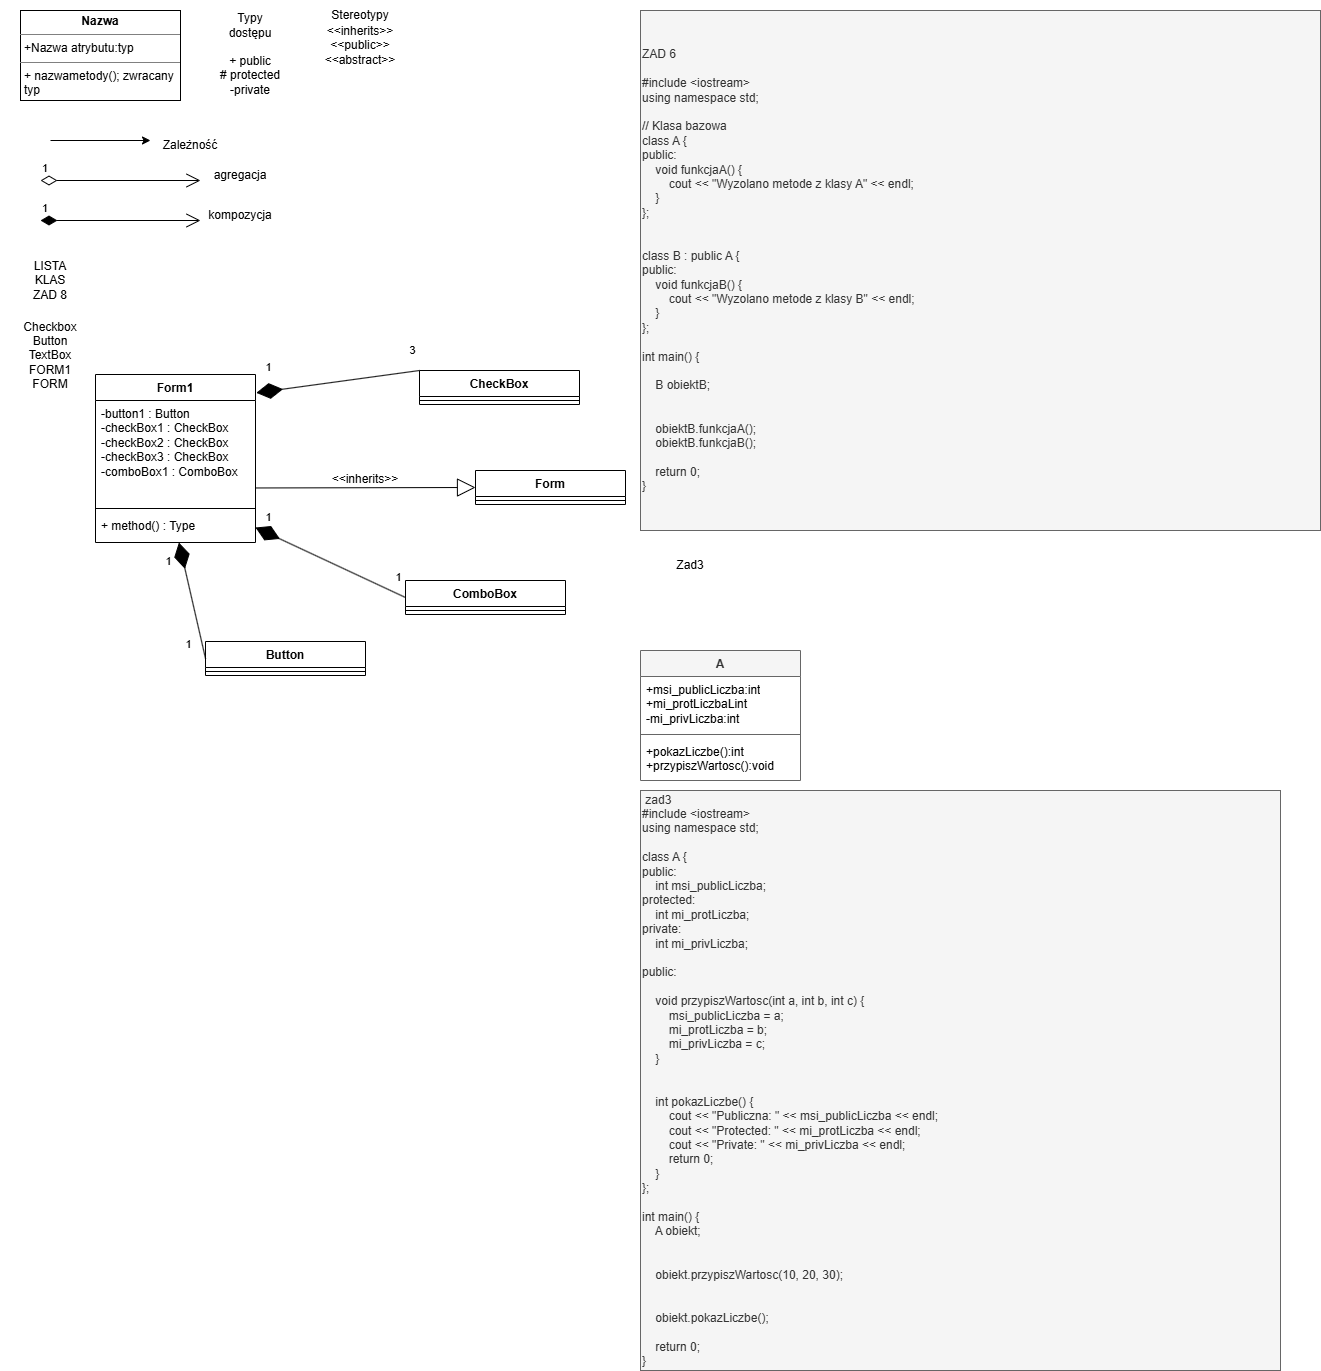

The diagram above was exported from draw.io. Its source (the exported page's mxGraphModel, read from the mxfile embedded in the PNG):
<mxGraphModel dx="1821" dy="1024" grid="1" gridSize="10" guides="1" tooltips="1" connect="1" arrows="1" fold="1" page="1" pageScale="1" pageWidth="827" pageHeight="1169" math="0" shadow="0">
  <root>
    <mxCell id="0" />
    <mxCell id="1" parent="0" />
    <mxCell id="fxeDwCaDBWyElWHf1obV-1" parent="1" style="verticalAlign=top;align=left;overflow=fill;html=1;whiteSpace=wrap;" value="&lt;p style=&quot;margin:0px;margin-top:4px;text-align:center;&quot;&gt;&lt;b&gt;Nazwa&lt;/b&gt;&lt;/p&gt;&lt;hr size=&quot;1&quot; style=&quot;border-style:solid;&quot;&gt;&lt;p style=&quot;margin:0px;margin-left:4px;&quot;&gt;+Nazwa atrybutu:typ&lt;/p&gt;&lt;hr size=&quot;1&quot; style=&quot;border-style:solid;&quot;&gt;&lt;p style=&quot;margin:0px;margin-left:4px;&quot;&gt;+ nazwametody(); zwracany typ&lt;/p&gt;" vertex="1">
      <mxGeometry height="90" width="160" x="20" y="20" as="geometry" />
    </mxCell>
    <mxCell id="fxeDwCaDBWyElWHf1obV-3" edge="1" parent="1" style="edgeStyle=none;orthogonalLoop=1;jettySize=auto;html=1;rounded=0;" value="">
      <mxGeometry relative="1" width="100" as="geometry">
        <Array as="points" />
        <mxPoint x="50" y="150" as="sourcePoint" />
        <mxPoint x="150" y="150" as="targetPoint" />
      </mxGeometry>
    </mxCell>
    <mxCell id="fxeDwCaDBWyElWHf1obV-4" parent="1" style="text;html=1;whiteSpace=wrap;strokeColor=none;fillColor=none;align=center;verticalAlign=middle;rounded=0;" value="Zależność" vertex="1">
      <mxGeometry height="30" width="60" x="160" y="140" as="geometry" />
    </mxCell>
    <mxCell id="fxeDwCaDBWyElWHf1obV-6" edge="1" parent="1" style="endArrow=open;html=1;endSize=12;startArrow=diamondThin;startSize=14;startFill=0;edgeStyle=orthogonalEdgeStyle;align=left;verticalAlign=bottom;rounded=0;" value="1">
      <mxGeometry relative="1" x="-1" y="3" as="geometry">
        <mxPoint x="40" y="190" as="sourcePoint" />
        <mxPoint x="200" y="190" as="targetPoint" />
      </mxGeometry>
    </mxCell>
    <mxCell id="fxeDwCaDBWyElWHf1obV-7" parent="1" style="text;html=1;whiteSpace=wrap;strokeColor=none;fillColor=none;align=center;verticalAlign=middle;rounded=0;" value="agregacja" vertex="1">
      <mxGeometry height="30" width="60" x="210" y="170" as="geometry" />
    </mxCell>
    <mxCell id="fxeDwCaDBWyElWHf1obV-8" edge="1" parent="1" style="endArrow=open;html=1;endSize=12;startArrow=diamondThin;startSize=14;startFill=1;edgeStyle=orthogonalEdgeStyle;align=left;verticalAlign=bottom;rounded=0;" value="1">
      <mxGeometry relative="1" x="-1" y="3" as="geometry">
        <mxPoint x="40" y="230" as="sourcePoint" />
        <mxPoint x="200" y="230" as="targetPoint" />
      </mxGeometry>
    </mxCell>
    <mxCell id="fxeDwCaDBWyElWHf1obV-9" parent="1" style="text;html=1;whiteSpace=wrap;strokeColor=none;fillColor=none;align=center;verticalAlign=middle;rounded=0;" value="kompozycja" vertex="1">
      <mxGeometry height="30" width="60" x="210" y="210" as="geometry" />
    </mxCell>
    <mxCell id="fxeDwCaDBWyElWHf1obV-10" parent="1" style="text;html=1;whiteSpace=wrap;strokeColor=none;fillColor=none;align=center;verticalAlign=middle;rounded=0;" value="+ public&lt;br&gt;# protected&lt;div&gt;-private&lt;/div&gt;" vertex="1">
      <mxGeometry height="30" width="80" x="210" y="70" as="geometry" />
    </mxCell>
    <mxCell id="fxeDwCaDBWyElWHf1obV-11" parent="1" style="text;html=1;whiteSpace=wrap;strokeColor=none;fillColor=none;align=center;verticalAlign=middle;rounded=0;" value="Stereotypy" vertex="1">
      <mxGeometry height="30" width="60" x="330" y="10" as="geometry" />
    </mxCell>
    <mxCell id="fxeDwCaDBWyElWHf1obV-12" parent="1" style="text;html=1;whiteSpace=wrap;strokeColor=none;fillColor=none;align=center;verticalAlign=middle;rounded=0;" value="&amp;lt;&amp;lt;inherits&amp;gt;&amp;gt;&lt;div&gt;&amp;lt;&amp;lt;public&amp;gt;&amp;gt;&lt;/div&gt;&lt;div&gt;&amp;lt;&amp;lt;abstract&amp;gt;&amp;gt;&lt;/div&gt;" vertex="1">
      <mxGeometry height="30" width="60" x="330" y="40" as="geometry" />
    </mxCell>
    <mxCell id="fxeDwCaDBWyElWHf1obV-13" parent="1" style="text;html=1;whiteSpace=wrap;strokeColor=none;fillColor=none;align=center;verticalAlign=middle;rounded=0;" value="Typy dostępu" vertex="1">
      <mxGeometry height="30" width="60" x="220" y="20" as="geometry" />
    </mxCell>
    <mxCell id="fxeDwCaDBWyElWHf1obV-14" parent="1" style="swimlane;fontStyle=1;align=center;verticalAlign=top;childLayout=stackLayout;horizontal=1;startSize=26;horizontalStack=0;resizeParent=1;resizeParentMax=0;resizeLast=0;collapsible=1;marginBottom=0;whiteSpace=wrap;html=1;fillColor=#f5f5f5;fontColor=#333333;strokeColor=#666666;" value="A" vertex="1">
      <mxGeometry height="130" width="160" x="640" y="660" as="geometry" />
    </mxCell>
    <mxCell id="fxeDwCaDBWyElWHf1obV-15" parent="fxeDwCaDBWyElWHf1obV-14" style="text;strokeColor=none;fillColor=none;align=left;verticalAlign=top;spacingLeft=4;spacingRight=4;overflow=hidden;rotatable=0;points=[[0,0.5],[1,0.5]];portConstraint=eastwest;whiteSpace=wrap;html=1;" value="+msi_publicLiczba:int&lt;div&gt;+mi_protLiczbaLint&lt;/div&gt;&lt;div&gt;-mi_privLiczba:int&lt;/div&gt;" vertex="1">
      <mxGeometry height="54" width="160" y="26" as="geometry" />
    </mxCell>
    <mxCell id="fxeDwCaDBWyElWHf1obV-16" parent="fxeDwCaDBWyElWHf1obV-14" style="line;strokeWidth=1;fillColor=none;align=left;verticalAlign=middle;spacingTop=-1;spacingLeft=3;spacingRight=3;rotatable=0;labelPosition=right;points=[];portConstraint=eastwest;strokeColor=inherit;" value="" vertex="1">
      <mxGeometry height="8" width="160" y="80" as="geometry" />
    </mxCell>
    <mxCell id="fxeDwCaDBWyElWHf1obV-17" parent="fxeDwCaDBWyElWHf1obV-14" style="text;strokeColor=none;fillColor=none;align=left;verticalAlign=top;spacingLeft=4;spacingRight=4;overflow=hidden;rotatable=0;points=[[0,0.5],[1,0.5]];portConstraint=eastwest;whiteSpace=wrap;html=1;" value="+pokazLiczbe():int&lt;br&gt;+przypiszWartosc():void" vertex="1">
      <mxGeometry height="42" width="160" y="88" as="geometry" />
    </mxCell>
    <mxCell id="fxeDwCaDBWyElWHf1obV-19" parent="1" style="text;html=1;whiteSpace=wrap;strokeColor=none;fillColor=none;align=center;verticalAlign=middle;rounded=0;" value="LISTA KLAS ZAD 8" vertex="1">
      <mxGeometry height="60" width="60" x="20" y="260" as="geometry" />
    </mxCell>
    <mxCell id="fxeDwCaDBWyElWHf1obV-20" parent="1" style="text;html=1;whiteSpace=wrap;strokeColor=none;fillColor=none;align=center;verticalAlign=middle;rounded=0;" value="Checkbox&lt;br&gt;Button&lt;div&gt;TextBox&lt;/div&gt;&lt;div&gt;FORM1&lt;/div&gt;&lt;div&gt;FORM&lt;/div&gt;" vertex="1">
      <mxGeometry height="70" width="100" y="330" as="geometry" />
    </mxCell>
    <mxCell id="fxeDwCaDBWyElWHf1obV-24" parent="1" style="text;html=1;whiteSpace=wrap;align=left;verticalAlign=middle;rounded=0;fillColor=#f5f5f5;strokeColor=#666666;fontColor=#333333;" value="&lt;div&gt;ZAD 6&lt;br&gt;&lt;br&gt;#include &amp;lt;iostream&amp;gt;&lt;/div&gt;&lt;div&gt;using namespace std;&lt;/div&gt;&lt;div&gt;&lt;br&gt;&lt;/div&gt;&lt;div&gt;// Klasa bazowa&lt;/div&gt;&lt;div&gt;class A {&lt;/div&gt;&lt;div&gt;public:&lt;/div&gt;&lt;div&gt;&amp;nbsp; &amp;nbsp; void funkcjaA() {&lt;/div&gt;&lt;div&gt;&amp;nbsp; &amp;nbsp; &amp;nbsp; &amp;nbsp; cout &amp;lt;&amp;lt; &quot;Wyzolano metode z klasy A&quot; &amp;lt;&amp;lt; endl;&lt;/div&gt;&lt;div&gt;&amp;nbsp; &amp;nbsp; }&lt;/div&gt;&lt;div&gt;};&lt;/div&gt;&lt;div&gt;&lt;br&gt;&lt;/div&gt;&lt;div&gt;&lt;br&gt;&lt;/div&gt;&lt;div&gt;class B : public A {&lt;/div&gt;&lt;div&gt;public:&lt;/div&gt;&lt;div&gt;&amp;nbsp; &amp;nbsp; void funkcjaB() {&lt;/div&gt;&lt;div&gt;&amp;nbsp; &amp;nbsp; &amp;nbsp; &amp;nbsp; cout &amp;lt;&amp;lt; &quot;Wyzolano metode z klasy B&quot; &amp;lt;&amp;lt; endl;&lt;/div&gt;&lt;div&gt;&amp;nbsp; &amp;nbsp; }&lt;/div&gt;&lt;div&gt;};&lt;/div&gt;&lt;div&gt;&lt;br&gt;&lt;/div&gt;&lt;div&gt;int main() {&lt;/div&gt;&lt;div&gt;&amp;nbsp;&amp;nbsp;&lt;/div&gt;&lt;div&gt;&amp;nbsp; &amp;nbsp; B obiektB;&lt;/div&gt;&lt;div&gt;&lt;br&gt;&lt;/div&gt;&lt;div&gt;&lt;br&gt;&lt;/div&gt;&lt;div&gt;&amp;nbsp; &amp;nbsp; obiektB.funkcjaA();&amp;nbsp;&lt;/div&gt;&lt;div&gt;&amp;nbsp; &amp;nbsp; obiektB.funkcjaB();&amp;nbsp;&lt;/div&gt;&lt;div&gt;&lt;br&gt;&lt;/div&gt;&lt;div&gt;&amp;nbsp; &amp;nbsp; return 0;&lt;/div&gt;&lt;div&gt;}&lt;/div&gt;" vertex="1">
      <mxGeometry height="520" width="680" x="640" y="20" as="geometry" />
    </mxCell>
    <mxCell id="-jBSc2dPxlCqobQPS27q-1" parent="1" style="swimlane;fontStyle=1;align=center;verticalAlign=top;childLayout=stackLayout;horizontal=1;startSize=26;horizontalStack=0;resizeParent=1;resizeParentMax=0;resizeLast=0;collapsible=1;marginBottom=0;whiteSpace=wrap;html=1;" value="Form1" vertex="1">
      <mxGeometry height="168" width="160" x="94.99948303222658" y="384.0013677978516" as="geometry" />
    </mxCell>
    <mxCell id="-jBSc2dPxlCqobQPS27q-2" parent="-jBSc2dPxlCqobQPS27q-1" style="text;strokeColor=none;fillColor=none;align=left;verticalAlign=top;spacingLeft=4;spacingRight=4;overflow=hidden;rotatable=0;points=[[0,0.5],[1,0.5]];portConstraint=eastwest;whiteSpace=wrap;html=1;" value="-button1 : Button&lt;div&gt;-checkBox1 : CheckBox&lt;/div&gt;&lt;div&gt;-&lt;span style=&quot;background-color: transparent; color: light-dark(rgb(0, 0, 0), rgb(255, 255, 255));&quot;&gt;checkBox2 : CheckBox&lt;/span&gt;&lt;/div&gt;&lt;div&gt;&lt;div&gt;-checkBox3 : CheckBox&lt;/div&gt;&lt;/div&gt;&lt;div&gt;-comboBox1 : ComboBox&lt;/div&gt;&lt;div&gt;&lt;br&gt;&lt;/div&gt;" vertex="1">
      <mxGeometry height="104" width="160" y="26" as="geometry" />
    </mxCell>
    <mxCell id="-jBSc2dPxlCqobQPS27q-3" parent="-jBSc2dPxlCqobQPS27q-1" style="line;strokeWidth=1;fillColor=none;align=left;verticalAlign=middle;spacingTop=-1;spacingLeft=3;spacingRight=3;rotatable=0;labelPosition=right;points=[];portConstraint=eastwest;strokeColor=inherit;" value="" vertex="1">
      <mxGeometry height="8" width="160" y="130" as="geometry" />
    </mxCell>
    <mxCell id="-jBSc2dPxlCqobQPS27q-4" parent="-jBSc2dPxlCqobQPS27q-1" style="text;strokeColor=none;fillColor=none;align=left;verticalAlign=top;spacingLeft=4;spacingRight=4;overflow=hidden;rotatable=0;points=[[0,0.5],[1,0.5]];portConstraint=eastwest;whiteSpace=wrap;html=1;" value="+ method() : Type" vertex="1">
      <mxGeometry height="30" width="160" y="138" as="geometry" />
    </mxCell>
    <mxCell id="-jBSc2dPxlCqobQPS27q-5" parent="1" style="swimlane;fontStyle=1;align=center;verticalAlign=top;childLayout=stackLayout;horizontal=1;startSize=26;horizontalStack=0;resizeParent=1;resizeParentMax=0;resizeLast=0;collapsible=1;marginBottom=0;whiteSpace=wrap;html=1;" value="Button" vertex="1">
      <mxGeometry height="34" width="160" x="204.99948303222658" y="651.0013677978516" as="geometry" />
    </mxCell>
    <mxCell id="-jBSc2dPxlCqobQPS27q-6" parent="-jBSc2dPxlCqobQPS27q-5" style="line;strokeWidth=1;fillColor=none;align=left;verticalAlign=middle;spacingTop=-1;spacingLeft=3;spacingRight=3;rotatable=0;labelPosition=right;points=[];portConstraint=eastwest;strokeColor=inherit;" value="" vertex="1">
      <mxGeometry height="8" width="160" y="26" as="geometry" />
    </mxCell>
    <mxCell id="-jBSc2dPxlCqobQPS27q-7" parent="1" style="swimlane;fontStyle=1;align=center;verticalAlign=top;childLayout=stackLayout;horizontal=1;startSize=26;horizontalStack=0;resizeParent=1;resizeParentMax=0;resizeLast=0;collapsible=1;marginBottom=0;whiteSpace=wrap;html=1;" value="Form" vertex="1">
      <mxGeometry height="34" width="150" x="474.9994830322266" y="480.0013677978516" as="geometry" />
    </mxCell>
    <mxCell id="-jBSc2dPxlCqobQPS27q-8" parent="-jBSc2dPxlCqobQPS27q-7" style="line;strokeWidth=1;fillColor=none;align=left;verticalAlign=middle;spacingTop=-1;spacingLeft=3;spacingRight=3;rotatable=0;labelPosition=right;points=[];portConstraint=eastwest;strokeColor=inherit;" value="" vertex="1">
      <mxGeometry height="8" width="150" y="26" as="geometry" />
    </mxCell>
    <mxCell id="-jBSc2dPxlCqobQPS27q-9" parent="1" style="swimlane;fontStyle=1;align=center;verticalAlign=top;childLayout=stackLayout;horizontal=1;startSize=26;horizontalStack=0;resizeParent=1;resizeParentMax=0;resizeLast=0;collapsible=1;marginBottom=0;whiteSpace=wrap;html=1;" value="ComboBox" vertex="1">
      <mxGeometry height="34" width="160" x="404.9994830322266" y="590.0013677978516" as="geometry" />
    </mxCell>
    <mxCell id="-jBSc2dPxlCqobQPS27q-10" parent="-jBSc2dPxlCqobQPS27q-9" style="line;strokeWidth=1;fillColor=none;align=left;verticalAlign=middle;spacingTop=-1;spacingLeft=3;spacingRight=3;rotatable=0;labelPosition=right;points=[];portConstraint=eastwest;strokeColor=inherit;" value="" vertex="1">
      <mxGeometry height="8" width="160" y="26" as="geometry" />
    </mxCell>
    <mxCell id="-jBSc2dPxlCqobQPS27q-11" parent="1" style="swimlane;fontStyle=1;align=center;verticalAlign=top;childLayout=stackLayout;horizontal=1;startSize=26;horizontalStack=0;resizeParent=1;resizeParentMax=0;resizeLast=0;collapsible=1;marginBottom=0;whiteSpace=wrap;html=1;" value="CheckBox" vertex="1">
      <mxGeometry height="34" width="160" x="418.9994830322266" y="380.0013677978516" as="geometry" />
    </mxCell>
    <mxCell id="-jBSc2dPxlCqobQPS27q-12" parent="-jBSc2dPxlCqobQPS27q-11" style="line;strokeWidth=1;fillColor=none;align=left;verticalAlign=middle;spacingTop=-1;spacingLeft=3;spacingRight=3;rotatable=0;labelPosition=right;points=[];portConstraint=eastwest;strokeColor=inherit;" value="" vertex="1">
      <mxGeometry height="8" width="160" y="26" as="geometry" />
    </mxCell>
    <mxCell id="-jBSc2dPxlCqobQPS27q-13" connectable="0" parent="1" style="edgeLabel;html=1;align=center;verticalAlign=middle;resizable=0;points=[];" value="1" vertex="1">
      <mxGeometry x="194.99948303222658" y="691.0013677978516" as="geometry">
        <mxPoint x="-7" y="-38" as="offset" />
      </mxGeometry>
    </mxCell>
    <mxCell id="-jBSc2dPxlCqobQPS27q-14" connectable="0" parent="1" style="edgeLabel;html=1;align=center;verticalAlign=middle;resizable=0;points=[];" value="3" vertex="1">
      <mxGeometry x="418.9994830322266" y="397.0013677978516" as="geometry">
        <mxPoint x="-7" y="-38" as="offset" />
      </mxGeometry>
    </mxCell>
    <mxCell id="-jBSc2dPxlCqobQPS27q-15" connectable="0" parent="1" style="edgeLabel;html=1;align=center;verticalAlign=middle;resizable=0;points=[];" value="1" vertex="1">
      <mxGeometry x="174.99948303222658" y="608.0013677978516" as="geometry">
        <mxPoint x="-7" y="-38" as="offset" />
      </mxGeometry>
    </mxCell>
    <mxCell id="-jBSc2dPxlCqobQPS27q-16" edge="1" parent="1" source="-jBSc2dPxlCqobQPS27q-2" style="endArrow=block;endSize=16;endFill=0;html=1;rounded=0;exitX=1.002;exitY=0.841;exitDx=0;exitDy=0;exitPerimeter=0;entryX=0;entryY=0.5;entryDx=0;entryDy=0;" target="-jBSc2dPxlCqobQPS27q-7" value="">
      <mxGeometry relative="1" width="160" as="geometry">
        <mxPoint x="284.9994830322266" y="544.0013677978516" as="sourcePoint" />
        <mxPoint x="444.9994830322266" y="544.0013677978516" as="targetPoint" />
      </mxGeometry>
    </mxCell>
    <mxCell id="-jBSc2dPxlCqobQPS27q-17" parent="1" style="text;html=1;whiteSpace=wrap;strokeColor=none;fillColor=none;align=center;verticalAlign=middle;rounded=0;" value="&amp;lt;&amp;lt;inherits&amp;gt;&amp;gt;" vertex="1">
      <mxGeometry height="30" width="60" x="334.9994830322266" y="474.0013677978516" as="geometry" />
    </mxCell>
    <mxCell id="-jBSc2dPxlCqobQPS27q-18" edge="1" parent="1" source="-jBSc2dPxlCqobQPS27q-5" style="endArrow=diamondThin;endFill=1;endSize=24;html=1;rounded=0;exitX=0;exitY=0.5;exitDx=0;exitDy=0;" target="-jBSc2dPxlCqobQPS27q-4" value="">
      <mxGeometry relative="1" width="160" as="geometry">
        <mxPoint x="263.39948303222644" y="418.40136779785155" as="sourcePoint" />
        <mxPoint x="194.99948303222658" y="304.0013677978516" as="targetPoint" />
      </mxGeometry>
    </mxCell>
    <mxCell id="-jBSc2dPxlCqobQPS27q-19" connectable="0" parent="1" style="edgeLabel;html=1;align=center;verticalAlign=middle;resizable=0;points=[];" value="1" vertex="1">
      <mxGeometry x="274.9994830322266" y="414.0013677978516" as="geometry">
        <mxPoint x="-7" y="-38" as="offset" />
      </mxGeometry>
    </mxCell>
    <mxCell id="-jBSc2dPxlCqobQPS27q-20" edge="1" parent="1" source="-jBSc2dPxlCqobQPS27q-9" style="endArrow=diamondThin;endFill=1;endSize=24;html=1;rounded=0;entryX=1;entryY=0.5;entryDx=0;entryDy=0;exitX=0;exitY=0.5;exitDx=0;exitDy=0;" target="-jBSc2dPxlCqobQPS27q-4" value="">
      <mxGeometry relative="1" width="160" as="geometry">
        <mxPoint x="434.9994830322266" y="454.0013677978516" as="sourcePoint" />
        <mxPoint x="404.9994830322266" y="414.0013677978516" as="targetPoint" />
      </mxGeometry>
    </mxCell>
    <mxCell id="-jBSc2dPxlCqobQPS27q-21" connectable="0" parent="1" style="edgeLabel;html=1;align=center;verticalAlign=middle;resizable=0;points=[];" value="1" vertex="1">
      <mxGeometry x="404.9994830322266" y="624.0013677978516" as="geometry">
        <mxPoint x="-7" y="-38" as="offset" />
      </mxGeometry>
    </mxCell>
    <mxCell id="-jBSc2dPxlCqobQPS27q-22" edge="1" parent="1" source="-jBSc2dPxlCqobQPS27q-11" style="endArrow=diamondThin;endFill=1;endSize=24;html=1;rounded=0;entryX=1.005;entryY=0.109;entryDx=0;entryDy=0;exitX=0;exitY=0;exitDx=0;exitDy=0;entryPerimeter=0;" target="-jBSc2dPxlCqobQPS27q-1" value="">
      <mxGeometry relative="1" width="160" as="geometry">
        <mxPoint x="334.9994830322266" y="554.0013677978516" as="sourcePoint" />
        <mxPoint x="304.9994830322266" y="684.0013677978516" as="targetPoint" />
      </mxGeometry>
    </mxCell>
    <mxCell id="-jBSc2dPxlCqobQPS27q-23" connectable="0" parent="1" style="edgeLabel;html=1;align=center;verticalAlign=middle;resizable=0;points=[];" value="1" vertex="1">
      <mxGeometry x="274.9994830322266" y="564.0013677978516" as="geometry">
        <mxPoint x="-7" y="-38" as="offset" />
      </mxGeometry>
    </mxCell>
    <mxCell id="-jBSc2dPxlCqobQPS27q-24" parent="1" style="text;html=1;whiteSpace=wrap;strokeColor=none;fillColor=none;align=center;verticalAlign=middle;rounded=0;" value="Zad3" vertex="1">
      <mxGeometry height="30" width="60" x="660" y="560" as="geometry" />
    </mxCell>
    <mxCell id="-jBSc2dPxlCqobQPS27q-25" parent="1" style="text;html=1;whiteSpace=wrap;strokeColor=#666666;fillColor=#f5f5f5;align=left;verticalAlign=middle;rounded=0;fontColor=#333333;" value="&lt;div&gt;&amp;nbsp;zad3&lt;br&gt;#include &amp;lt;iostream&amp;gt;&lt;/div&gt;&lt;div&gt;using namespace std;&lt;/div&gt;&lt;div&gt;&lt;br&gt;&lt;/div&gt;&lt;div&gt;class A {&lt;/div&gt;&lt;div&gt;public:&lt;/div&gt;&lt;div&gt;&amp;nbsp; &amp;nbsp; int msi_publicLiczba;&lt;/div&gt;&lt;div&gt;protected:&lt;/div&gt;&lt;div&gt;&amp;nbsp; &amp;nbsp; int mi_protLiczba;&lt;/div&gt;&lt;div&gt;private:&lt;/div&gt;&lt;div&gt;&amp;nbsp; &amp;nbsp; int mi_privLiczba;&lt;/div&gt;&lt;div&gt;&lt;br&gt;&lt;/div&gt;&lt;div&gt;public:&lt;/div&gt;&lt;div&gt;&amp;nbsp;&amp;nbsp;&lt;/div&gt;&lt;div&gt;&amp;nbsp; &amp;nbsp; void przypiszWartosc(int a, int b, int c) {&lt;/div&gt;&lt;div&gt;&amp;nbsp; &amp;nbsp; &amp;nbsp; &amp;nbsp; msi_publicLiczba = a;&lt;/div&gt;&lt;div&gt;&amp;nbsp; &amp;nbsp; &amp;nbsp; &amp;nbsp; mi_protLiczba = b;&lt;/div&gt;&lt;div&gt;&amp;nbsp; &amp;nbsp; &amp;nbsp; &amp;nbsp; mi_privLiczba = c;&lt;/div&gt;&lt;div&gt;&amp;nbsp; &amp;nbsp; }&lt;/div&gt;&lt;div&gt;&lt;br&gt;&lt;/div&gt;&lt;div&gt;&amp;nbsp;&amp;nbsp;&lt;/div&gt;&lt;div&gt;&amp;nbsp; &amp;nbsp; int pokazLiczbe() {&lt;/div&gt;&lt;div&gt;&amp;nbsp; &amp;nbsp; &amp;nbsp; &amp;nbsp; cout &amp;lt;&amp;lt; &quot;Publiczna: &quot; &amp;lt;&amp;lt; msi_publicLiczba &amp;lt;&amp;lt; endl;&lt;/div&gt;&lt;div&gt;&amp;nbsp; &amp;nbsp; &amp;nbsp; &amp;nbsp; cout &amp;lt;&amp;lt; &quot;Protected: &quot; &amp;lt;&amp;lt; mi_protLiczba &amp;lt;&amp;lt; endl;&lt;/div&gt;&lt;div&gt;&amp;nbsp; &amp;nbsp; &amp;nbsp; &amp;nbsp; cout &amp;lt;&amp;lt; &quot;Private: &quot; &amp;lt;&amp;lt; mi_privLiczba &amp;lt;&amp;lt; endl;&lt;/div&gt;&lt;div&gt;&amp;nbsp; &amp;nbsp; &amp;nbsp; &amp;nbsp; return 0;&amp;nbsp;&lt;/div&gt;&lt;div&gt;&amp;nbsp; &amp;nbsp; }&lt;/div&gt;&lt;div&gt;};&lt;/div&gt;&lt;div&gt;&lt;br&gt;&lt;/div&gt;&lt;div&gt;int main() {&lt;/div&gt;&lt;div&gt;&amp;nbsp; &amp;nbsp; A obiekt;&lt;/div&gt;&lt;div&gt;&amp;nbsp; &amp;nbsp;&amp;nbsp;&lt;/div&gt;&lt;div&gt;&amp;nbsp; &amp;nbsp;&amp;nbsp;&lt;/div&gt;&lt;div&gt;&amp;nbsp; &amp;nbsp; obiekt.przypiszWartosc(10, 20, 30);&lt;/div&gt;&lt;div&gt;&amp;nbsp; &amp;nbsp;&amp;nbsp;&lt;/div&gt;&lt;div&gt;&amp;nbsp; &amp;nbsp;&lt;/div&gt;&lt;div&gt;&amp;nbsp; &amp;nbsp; obiekt.pokazLiczbe();&lt;/div&gt;&lt;div&gt;&lt;br&gt;&lt;/div&gt;&lt;div&gt;&amp;nbsp; &amp;nbsp; return 0;&lt;/div&gt;&lt;div&gt;}&lt;/div&gt;" vertex="1">
      <mxGeometry height="580" width="640" x="640" y="800" as="geometry" />
    </mxCell>
  </root>
</mxGraphModel>